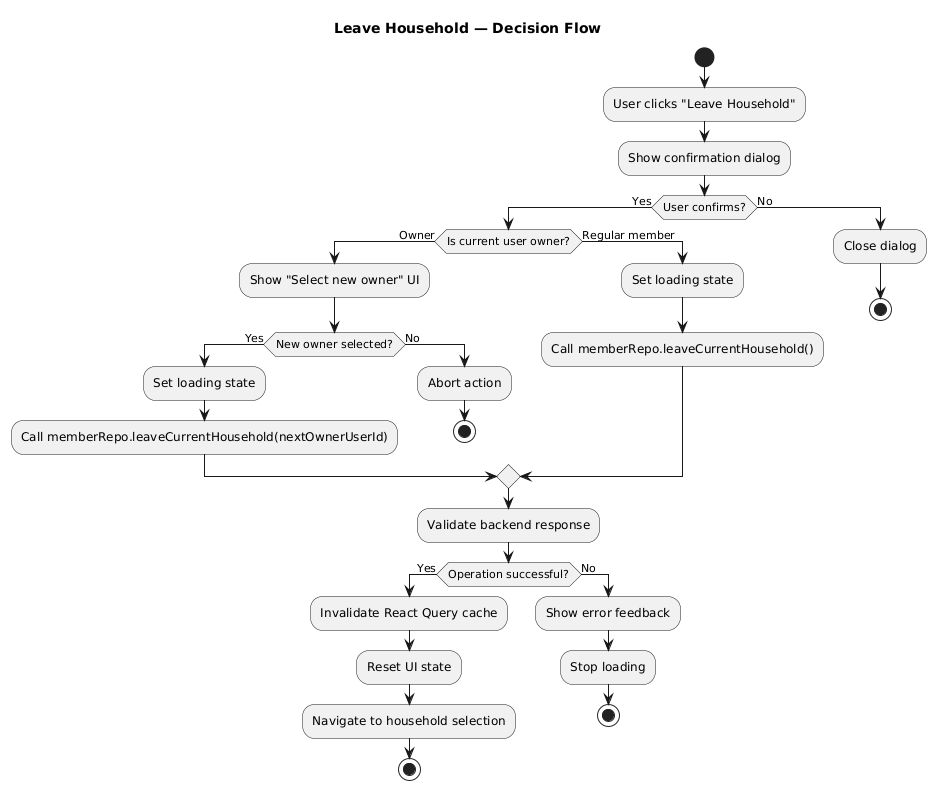

The diagram above was rendered by PlantUML. Its source (embedded in the PNG):
@startuml
title Leave Household — Decision Flow

start

:User clicks "Leave Household";
:Show confirmation dialog;

if (User confirms?) then (Yes)

  if (Is current user owner?) then (Owner)
    :Show "Select new owner" UI;
    if (New owner selected?) then (Yes)
      :Set loading state;
      :Call memberRepo.leaveCurrentHousehold(nextOwnerUserId);
    else (No)
      :Abort action;
      stop
    endif

  else (Regular member)
    :Set loading state;
    :Call memberRepo.leaveCurrentHousehold();
  endif

  :Validate backend response;

  if (Operation successful?) then (Yes)
    :Invalidate React Query cache;
    :Reset UI state;
    :Navigate to household selection;
    stop
  else (No)
    :Show error feedback;
    :Stop loading;
    stop
  endif

else (No)
  :Close dialog;
  stop
endif
@enduml